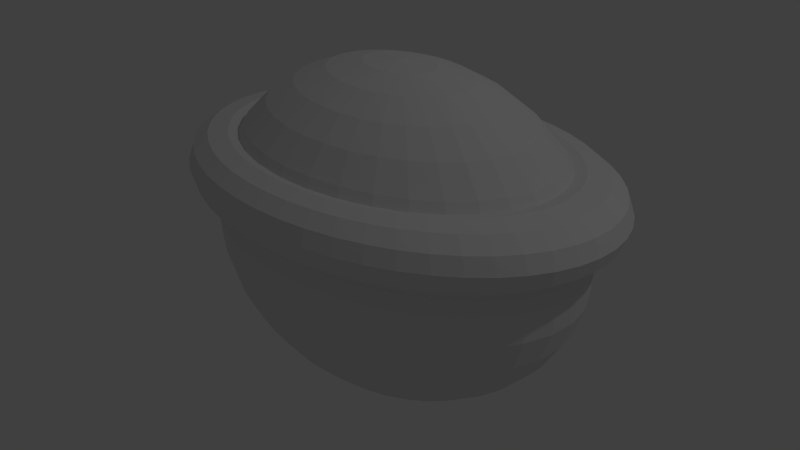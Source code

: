 # Source: turtle.blend  (saved by Blender 2.72.0; exported with 4.5.12 LTS)
import bpy
from mathutils import Matrix  # noqa: F401  (used for matrix-valued properties, if any)

bpy.ops.wm.read_factory_settings(use_empty=True)
scene = bpy.context.scene
scene.name = 'Scene'

# ---- collections
col_collection_1 = bpy.data.collections.new('Collection 1'); scene.collection.children.link(col_collection_1)

# ---- world
world_world = bpy.data.worlds.new('World'); scene.world = world_world
world_world.color = (0.05088, 0.05088, 0.05088)
world_world.use_sun_shadow = False
world_world.sun_shadow_jitter_overblur = 0.0
world_world.cycles.sampling_method = 'MANUAL'
world_world.cycles.sample_map_resolution = 256

# ---- lights
light_lamp = bpy.data.lights.new('Lamp', 'POINT')
light_lamp.transmission_factor = 0.0
light_lamp.cutoff_distance = 30.0
light_lamp.energy = 100.0
light_lamp.shadow_buffer_clip_start = 1.001
light_lamp.shadow_soft_size = 0.1
light_lamp.shadow_maximum_resolution = 0.006
light_lamp.use_absolute_resolution = True
light_lamp.cycles.use_multiple_importance_sampling = False

# ---- meshes
me_sphere = bpy.data.meshes.new('Sphere')
me_sphere.from_pydata([(0.875, 3.225e-08, 0.2), (0.8516, 3.225e-08, 0.2625), (0.7875, 3.225e-08, 0.3083), (0.7, 3.225e-08, 0.325), (0.6125, 3.225e-08, 0.3083), (0.5484, 3.225e-08, 0.2625), (0.525, 3.225e-08, 0.2), (0.5484, 3.225e-08, 0.1375), (0.6125, 3.225e-08, 0.09175), (0.7, 3.225e-08, 0.075), (0.7875, 3.225e-08, 0.09175), (0.8516, 3.225e-08, 0.1375), (0.8675, 0.08158, 0.2), (0.8443, 0.07939, 0.2625), (0.7808, 0.07342, 0.3083), (0.694, 0.06526, 0.325), (0.6073, 0.05711, 0.3083), (0.5438, 0.05113, 0.2625), (0.5205, 0.04895, 0.2), (0.5438, 0.05113, 0.1375), (0.6073, 0.05711, 0.09175), (0.694, 0.06526, 0.075), (0.7808, 0.07342, 0.09175), (0.8443, 0.07939, 0.1375), (0.8452, 0.1618, 0.2), (0.8225, 0.1574, 0.2625), (0.7607, 0.1456, 0.3083), (0.6761, 0.1294, 0.325), (0.5916, 0.1132, 0.3083), (0.5298, 0.1014, 0.2625), (0.5071, 0.09706, 0.2), (0.5298, 0.1014, 0.1375), (0.5916, 0.1132, 0.09175), (0.6761, 0.1294, 0.075), (0.7607, 0.1456, 0.09175), (0.8225, 0.1574, 0.1375), (0.8084, 0.2392, 0.2), (0.7867, 0.2328, 0.2625), (0.7276, 0.2153, 0.3083), (0.6467, 0.1913, 0.325), (0.5659, 0.1674, 0.3083), (0.5067, 0.1499, 0.2625), (0.485, 0.1435, 0.2), (0.5067, 0.1499, 0.1375), (0.5659, 0.1674, 0.09175), (0.6467, 0.1913, 0.075), (0.7276, 0.2153, 0.09175), (0.7867, 0.2328, 0.1375), (0.7578, 0.3125, 0.2), (0.7375, 0.3041, 0.2625), (0.682, 0.2813, 0.3083), (0.6062, 0.25, 0.325), (0.5304, 0.2188, 0.3083), (0.475, 0.1959, 0.2625), (0.4547, 0.1875, 0.2), (0.475, 0.1959, 0.1375), (0.5304, 0.2188, 0.09175), (0.6062, 0.25, 0.075), (0.682, 0.2813, 0.09175), (0.7375, 0.3041, 0.1375), (0.6942, 0.3805, 0.2), (0.6756, 0.3703, 0.2625), (0.6248, 0.3424, 0.3083), (0.5553, 0.3044, 0.325), (0.4859, 0.2663, 0.3083), (0.4351, 0.2385, 0.2625), (0.4165, 0.2283, 0.2), (0.4351, 0.2385, 0.1375), (0.4859, 0.2663, 0.09175), (0.5553, 0.3044, 0.075), (0.6248, 0.3424, 0.09175), (0.6756, 0.3703, 0.1375), (0.6187, 0.4419, 0.2), (0.6021, 0.4301, 0.2625), (0.5568, 0.3977, 0.3083), (0.495, 0.3536, 0.325), (0.4331, 0.3094, 0.3083), (0.3878, 0.277, 0.2625), (0.3712, 0.2652, 0.2), (0.3878, 0.277, 0.1375), (0.4331, 0.3094, 0.09175), (0.495, 0.3536, 0.075), (0.5568, 0.3977, 0.09175), (0.6021, 0.4301, 0.1375), (0.5327, 0.4958, 0.2), (0.5184, 0.4826, 0.2625), (0.4794, 0.4463, 0.3083), (0.4261, 0.3967, 0.325), (0.3729, 0.3471, 0.3083), (0.3339, 0.3108, 0.2625), (0.3196, 0.2975, 0.2), (0.3339, 0.3108, 0.1375), (0.3729, 0.3471, 0.09175), (0.4261, 0.3967, 0.075), (0.4794, 0.4463, 0.09175), (0.5184, 0.4826, 0.1375), (0.4375, 0.5413, 0.2), (0.4258, 0.5268, 0.2625), (0.3937, 0.4871, 0.3083), (0.35, 0.433, 0.325), (0.3062, 0.3789, 0.3083), (0.2742, 0.3393, 0.2625), (0.2625, 0.3248, 0.2), (0.2742, 0.3393, 0.1375), (0.3062, 0.3789, 0.09175), (0.35, 0.433, 0.075), (0.3937, 0.4871, 0.09175), (0.4258, 0.5268, 0.1375), (0.3348, 0.5774, 0.2), (0.3259, 0.562, 0.2625), (0.3014, 0.5197, 0.3083), (0.2679, 0.4619, 0.325), (0.2344, 0.4042, 0.3083), (0.2099, 0.3619, 0.2625), (0.2009, 0.3465, 0.2), (0.2099, 0.3619, 0.1375), (0.2344, 0.4042, 0.09175), (0.2679, 0.4619, 0.075), (0.3014, 0.5197, 0.09175), (0.3259, 0.562, 0.1375), (0.2265, 0.6037, 0.2), (0.2204, 0.5875, 0.2625), (0.2038, 0.5433, 0.3083), (0.1812, 0.483, 0.325), (0.1585, 0.4226, 0.3083), (0.1419, 0.3784, 0.2625), (0.1359, 0.3622, 0.2), (0.1419, 0.3784, 0.1375), (0.1585, 0.4226, 0.09175), (0.1812, 0.483, 0.075), (0.2038, 0.5433, 0.09175), (0.2204, 0.5875, 0.1375), (0.1142, 0.6197, 0.2), (0.1112, 0.603, 0.2625), (0.1028, 0.5577, 0.3083), (0.09137, 0.4957, 0.325), (0.07995, 0.4338, 0.3083), (0.07159, 0.3884, 0.2625), (0.06853, 0.3718, 0.2), (0.07159, 0.3884, 0.1375), (0.07995, 0.4338, 0.09175), (0.09137, 0.4957, 0.075), (0.1028, 0.5577, 0.09175), (0.1112, 0.603, 0.1375), (3.887e-08, 0.625, 0.2), (8.059e-08, 0.6083, 0.2625), (8.059e-08, 0.5625, 0.3083), (5.973e-08, 0.5, 0.325), (5.973e-08, 0.4375, 0.3083), (3.887e-08, 0.3917, 0.2625), (5.973e-08, 0.375, 0.2), (3.887e-08, 0.3917, 0.1375), (5.973e-08, 0.4375, 0.09175), (5.973e-08, 0.5, 0.075), (8.059e-08, 0.5625, 0.09175), (8.059e-08, 0.6083, 0.1375), (-0.1142, 0.6197, 0.2), (-0.1112, 0.603, 0.2625), (-0.1028, 0.5577, 0.3083), (-0.09137, 0.4957, 0.325), (-0.07995, 0.4338, 0.3083), (-0.07159, 0.3884, 0.2625), (-0.06853, 0.3718, 0.2), (-0.07159, 0.3884, 0.1375), (-0.07995, 0.4338, 0.09175), (-0.09137, 0.4957, 0.075), (-0.1028, 0.5577, 0.09175), (-0.1112, 0.603, 0.1375), (-0.2265, 0.6037, 0.2), (-0.2204, 0.5875, 0.2625), (-0.2038, 0.5433, 0.3083), (-0.1812, 0.483, 0.325), (-0.1585, 0.4226, 0.3083), (-0.1419, 0.3784, 0.2625), (-0.1359, 0.3622, 0.2), (-0.1419, 0.3784, 0.1375), (-0.1585, 0.4226, 0.09175), (-0.1812, 0.483, 0.075), (-0.2038, 0.5433, 0.09175), (-0.2204, 0.5875, 0.1375), (-0.3348, 0.5774, 0.2), (-0.3259, 0.562, 0.2625), (-0.3014, 0.5197, 0.3083), (-0.2679, 0.4619, 0.325), (-0.2344, 0.4042, 0.3083), (-0.2099, 0.3619, 0.2625), (-0.2009, 0.3465, 0.2), (-0.2099, 0.3619, 0.1375), (-0.2344, 0.4042, 0.09175), (-0.2679, 0.4619, 0.075), (-0.3014, 0.5197, 0.09175), (-0.3259, 0.562, 0.1375), (-0.4375, 0.5413, 0.2), (-0.4258, 0.5268, 0.2625), (-0.3937, 0.4871, 0.3083), (-0.35, 0.433, 0.325), (-0.3062, 0.3789, 0.3083), (-0.2742, 0.3393, 0.2625), (-0.2625, 0.3248, 0.2), (-0.2742, 0.3393, 0.1375), (-0.3062, 0.3789, 0.09175), (-0.35, 0.433, 0.075), (-0.3937, 0.4871, 0.09175), (-0.4258, 0.5268, 0.1375), (-0.5327, 0.4958, 0.2), (-0.5184, 0.4826, 0.2625), (-0.4794, 0.4463, 0.3083), (-0.4261, 0.3967, 0.325), (-0.3729, 0.3471, 0.3083), (-0.3339, 0.3108, 0.2625), (-0.3196, 0.2975, 0.2), (-0.3339, 0.3108, 0.1375), (-0.3729, 0.3471, 0.09175), (-0.4261, 0.3967, 0.075), (-0.4794, 0.4463, 0.09175), (-0.5184, 0.4826, 0.1375), (-0.6187, 0.4419, 0.2), (-0.6021, 0.4301, 0.2625), (-0.5568, 0.3977, 0.3083), (-0.495, 0.3536, 0.325), (-0.4331, 0.3094, 0.3083), (-0.3878, 0.277, 0.2625), (-0.3712, 0.2652, 0.2), (-0.3878, 0.277, 0.1375), (-0.4331, 0.3094, 0.09175), (-0.495, 0.3536, 0.075), (-0.5568, 0.3977, 0.09175), (-0.6021, 0.4301, 0.1375), (-0.6942, 0.3805, 0.2), (-0.6756, 0.3703, 0.2625), (-0.6248, 0.3424, 0.3083), (-0.5553, 0.3044, 0.325), (-0.4859, 0.2663, 0.3083), (-0.4351, 0.2385, 0.2625), (-0.4165, 0.2283, 0.2), (-0.4351, 0.2385, 0.1375), (-0.4859, 0.2663, 0.09175), (-0.5553, 0.3044, 0.075), (-0.6248, 0.3424, 0.09175), (-0.6756, 0.3703, 0.1375), (-0.7578, 0.3125, 0.2), (-0.7375, 0.3041, 0.2625), (-0.682, 0.2813, 0.3083), (-0.6062, 0.25, 0.325), (-0.5304, 0.2188, 0.3083), (-0.475, 0.1959, 0.2625), (-0.4547, 0.1875, 0.2), (-0.475, 0.1959, 0.1375), (-0.5304, 0.2188, 0.09175), (-0.6062, 0.25, 0.075), (-0.682, 0.2813, 0.09175), (-0.7375, 0.3041, 0.1375), (-0.8084, 0.2392, 0.2), (-0.7867, 0.2328, 0.2625), (-0.7276, 0.2153, 0.3083), (-0.6467, 0.1913, 0.325), (-0.5659, 0.1674, 0.3083), (-0.5067, 0.1499, 0.2625), (-0.485, 0.1435, 0.2), (-0.5067, 0.1499, 0.1375), (-0.5659, 0.1674, 0.09175), (-0.6467, 0.1913, 0.075), (-0.7276, 0.2153, 0.09175), (-0.7867, 0.2328, 0.1375), (-0.8452, 0.1618, 0.2), (-0.8225, 0.1574, 0.2625), (-0.7607, 0.1456, 0.3083), (-0.6761, 0.1294, 0.325), (-0.5916, 0.1132, 0.3083), (-0.5298, 0.1014, 0.2625), (-0.5071, 0.09706, 0.2), (-0.5298, 0.1014, 0.1375), (-0.5916, 0.1132, 0.09175), (-0.6761, 0.1294, 0.075), (-0.7607, 0.1456, 0.09175), (-0.8225, 0.1574, 0.1375), (-0.8675, 0.08158, 0.2), (-0.8443, 0.07939, 0.2625), (-0.7808, 0.07342, 0.3083), (-0.694, 0.06526, 0.325), (-0.6073, 0.05711, 0.3083), (-0.5438, 0.05113, 0.2625), (-0.5205, 0.04895, 0.2), (-0.5438, 0.05113, 0.1375), (-0.6073, 0.05711, 0.09175), (-0.694, 0.06526, 0.075), (-0.7808, 0.07342, 0.09175), (-0.8443, 0.07939, 0.1375), (-0.875, 8.689e-08, 0.2), (-0.8516, 8.542e-08, 0.2625), (-0.7875, 8.142e-08, 0.3083), (-0.7, 7.596e-08, 0.325), (-0.6125, 7.049e-08, 0.3083), (-0.5484, 6.649e-08, 0.2625), (-0.525, 6.503e-08, 0.2), (-0.5484, 6.649e-08, 0.1375), (-0.6125, 7.049e-08, 0.09175), (-0.7, 7.596e-08, 0.075), (-0.7875, 8.142e-08, 0.09175), (-0.8516, 8.542e-08, 0.1375), (-0.8675, -0.08158, 0.2), (-0.8443, -0.07939, 0.2625), (-0.7808, -0.07342, 0.3083), (-0.694, -0.06526, 0.325), (-0.6073, -0.05711, 0.3083), (-0.5438, -0.05113, 0.2625), (-0.5205, -0.04895, 0.2), (-0.5438, -0.05113, 0.1375), (-0.6073, -0.05711, 0.09175), (-0.694, -0.06526, 0.075), (-0.7808, -0.07342, 0.09175), (-0.8443, -0.07939, 0.1375), (-0.8452, -0.1618, 0.2), (-0.8225, -0.1574, 0.2625), (-0.7607, -0.1456, 0.3083), (-0.6761, -0.1294, 0.325), (-0.5916, -0.1132, 0.3083), (-0.5298, -0.1014, 0.2625), (-0.5071, -0.09706, 0.2), (-0.5298, -0.1014, 0.1375), (-0.5916, -0.1132, 0.09175), (-0.6761, -0.1294, 0.075), (-0.7607, -0.1456, 0.09175), (-0.8225, -0.1574, 0.1375), (-0.8084, -0.2392, 0.2), (-0.7867, -0.2328, 0.2625), (-0.7276, -0.2153, 0.3083), (-0.6467, -0.1913, 0.325), (-0.5659, -0.1674, 0.3083), (-0.5067, -0.1499, 0.2625), (-0.485, -0.1435, 0.2), (-0.5067, -0.1499, 0.1375), (-0.5659, -0.1674, 0.09175), (-0.6467, -0.1913, 0.075), (-0.7276, -0.2153, 0.09175), (-0.7867, -0.2328, 0.1375), (-0.7578, -0.3125, 0.2), (-0.7375, -0.3041, 0.2625), (-0.682, -0.2812, 0.3083), (-0.6062, -0.25, 0.325), (-0.5304, -0.2187, 0.3083), (-0.475, -0.1959, 0.2625), (-0.4547, -0.1875, 0.2), (-0.475, -0.1959, 0.1375), (-0.5304, -0.2187, 0.09175), (-0.6062, -0.25, 0.075), (-0.682, -0.2812, 0.09175), (-0.7375, -0.3041, 0.1375), (-0.6942, -0.3805, 0.2), (-0.6756, -0.3703, 0.2625), (-0.6248, -0.3424, 0.3083), (-0.5553, -0.3044, 0.325), (-0.4859, -0.2663, 0.3083), (-0.4351, -0.2385, 0.2625), (-0.4165, -0.2283, 0.2), (-0.4351, -0.2385, 0.1375), (-0.4859, -0.2663, 0.09175), (-0.5553, -0.3044, 0.075), (-0.6248, -0.3424, 0.09175), (-0.6756, -0.3703, 0.1375), (-0.6187, -0.4419, 0.2), (-0.6021, -0.4301, 0.2625), (-0.5568, -0.3977, 0.3083), (-0.495, -0.3536, 0.325), (-0.4331, -0.3094, 0.3083), (-0.3878, -0.277, 0.2625), (-0.3712, -0.2652, 0.2), (-0.3878, -0.277, 0.1375), (-0.4331, -0.3094, 0.09175), (-0.495, -0.3536, 0.075), (-0.5568, -0.3977, 0.09175), (-0.6021, -0.4301, 0.1375), (-0.5327, -0.4958, 0.2), (-0.5184, -0.4826, 0.2625), (-0.4794, -0.4463, 0.3083), (-0.4261, -0.3967, 0.325), (-0.3729, -0.3471, 0.3083), (-0.3339, -0.3108, 0.2625), (-0.3196, -0.2975, 0.2), (-0.3339, -0.3108, 0.1375), (-0.3729, -0.3471, 0.09175), (-0.4261, -0.3967, 0.075), (-0.4794, -0.4463, 0.09175), (-0.5184, -0.4826, 0.1375), (-0.4375, -0.5413, 0.2), (-0.4258, -0.5268, 0.2625), (-0.3937, -0.4871, 0.3083), (-0.35, -0.433, 0.325), (-0.3062, -0.3789, 0.3083), (-0.2742, -0.3393, 0.2625), (-0.2625, -0.3248, 0.2), (-0.2742, -0.3393, 0.1375), (-0.3062, -0.3789, 0.09175), (-0.35, -0.433, 0.075), (-0.3937, -0.4871, 0.09175), (-0.4258, -0.5268, 0.1375), (-0.3348, -0.5774, 0.2), (-0.3259, -0.562, 0.2625), (-0.3014, -0.5197, 0.3083), (-0.2679, -0.4619, 0.325), (-0.2344, -0.4042, 0.3083), (-0.2099, -0.3619, 0.2625), (-0.2009, -0.3465, 0.2), (-0.2099, -0.3619, 0.1375), (-0.2344, -0.4042, 0.09175), (-0.2679, -0.4619, 0.075), (-0.3014, -0.5197, 0.09175), (-0.3259, -0.562, 0.1375), (-0.2265, -0.6037, 0.2), (-0.2204, -0.5875, 0.2625), (-0.2038, -0.5433, 0.3083), (-0.1812, -0.483, 0.325), (-0.1585, -0.4226, 0.3083), (-0.1419, -0.3784, 0.2625), (-0.1359, -0.3622, 0.2), (-0.1419, -0.3784, 0.1375), (-0.1585, -0.4226, 0.09175), (-0.1812, -0.483, 0.075), (-0.2038, -0.5433, 0.09175), (-0.2204, -0.5875, 0.1375), (-0.1142, -0.6197, 0.2), (-0.1112, -0.603, 0.2625), (-0.1028, -0.5577, 0.3083), (-0.09137, -0.4957, 0.325), (-0.07995, -0.4338, 0.3083), (-0.07159, -0.3884, 0.2625), (-0.06853, -0.3718, 0.2), (-0.07159, -0.3884, 0.1375), (-0.07995, -0.4338, 0.09175), (-0.09137, -0.4957, 0.075), (-0.1028, -0.5577, 0.09175), (-0.1112, -0.603, 0.1375), (3.887e-08, -0.625, 0.2), (8.059e-08, -0.6083, 0.2625), (8.059e-08, -0.5625, 0.3083), (5.973e-08, -0.5, 0.325), (5.973e-08, -0.4375, 0.3083), (3.887e-08, -0.3917, 0.2625), (5.973e-08, -0.375, 0.2), (3.887e-08, -0.3917, 0.1375), (5.973e-08, -0.4375, 0.09175), (5.973e-08, -0.5, 0.075), (8.059e-08, -0.5625, 0.09175), (8.059e-08, -0.6083, 0.1375), (0.1142, -0.6197, 0.2), (0.1112, -0.603, 0.2625), (0.1028, -0.5577, 0.3083), (0.09137, -0.4957, 0.325), (0.07995, -0.4338, 0.3083), (0.07159, -0.3884, 0.2625), (0.06853, -0.3718, 0.2), (0.07159, -0.3884, 0.1375), (0.07995, -0.4338, 0.09175), (0.09137, -0.4957, 0.075), (0.1028, -0.5577, 0.09175), (0.1112, -0.603, 0.1375), (0.2265, -0.6037, 0.2), (0.2204, -0.5875, 0.2625), (0.2038, -0.5433, 0.3083), (0.1812, -0.483, 0.325), (0.1585, -0.4226, 0.3083), (0.1419, -0.3784, 0.2625), (0.1359, -0.3622, 0.2), (0.1419, -0.3784, 0.1375), (0.1585, -0.4226, 0.09175), (0.1812, -0.483, 0.075), (0.2038, -0.5433, 0.09175), (0.2204, -0.5875, 0.1375), (0.3348, -0.5774, 0.2), (0.3259, -0.562, 0.2625), (0.3014, -0.5197, 0.3083), (0.2679, -0.4619, 0.325), (0.2344, -0.4042, 0.3083), (0.2099, -0.3619, 0.2625), (0.2009, -0.3465, 0.2), (0.2099, -0.3619, 0.1375), (0.2344, -0.4042, 0.09175), (0.2679, -0.4619, 0.075), (0.3014, -0.5197, 0.09175), (0.3259, -0.562, 0.1375), (0.4375, -0.5413, 0.2), (0.4258, -0.5268, 0.2625), (0.3937, -0.4871, 0.3083), (0.35, -0.433, 0.325), (0.3062, -0.3789, 0.3083), (0.2742, -0.3393, 0.2625), (0.2625, -0.3248, 0.2), (0.2742, -0.3393, 0.1375), (0.3062, -0.3789, 0.09175), (0.35, -0.433, 0.075), (0.3937, -0.4871, 0.09175), (0.4258, -0.5268, 0.1375), (0.5327, -0.4958, 0.2), (0.5184, -0.4826, 0.2625), (0.4794, -0.4463, 0.3083), (0.4261, -0.3967, 0.325), (0.3729, -0.3471, 0.3083), (0.3339, -0.3108, 0.2625), (0.3196, -0.2975, 0.2), (0.3339, -0.3108, 0.1375), (0.3729, -0.3471, 0.09175), (0.4261, -0.3967, 0.075), (0.4794, -0.4463, 0.09175), (0.5184, -0.4826, 0.1375), (0.6187, -0.4419, 0.2), (0.6021, -0.4301, 0.2625), (0.5568, -0.3977, 0.3083), (0.495, -0.3536, 0.325), (0.4331, -0.3094, 0.3083), (0.3878, -0.277, 0.2625), (0.3712, -0.2652, 0.2), (0.3878, -0.277, 0.1375), (0.4331, -0.3094, 0.09175), (0.495, -0.3536, 0.075), (0.5568, -0.3977, 0.09175), (0.6021, -0.4301, 0.1375), (0.6942, -0.3805, 0.2), (0.6756, -0.3703, 0.2625), (0.6248, -0.3424, 0.3083), (0.5553, -0.3044, 0.325), (0.4859, -0.2663, 0.3083), (0.4351, -0.2385, 0.2625), (0.4165, -0.2283, 0.2), (0.4351, -0.2385, 0.1375), (0.4859, -0.2663, 0.09175), (0.5553, -0.3044, 0.075), (0.6248, -0.3424, 0.09175), (0.6756, -0.3703, 0.1375), (0.7578, -0.3125, 0.2), (0.7375, -0.3041, 0.2625), (0.682, -0.2813, 0.3083), (0.6062, -0.25, 0.325), (0.5304, -0.2188, 0.3083), (0.475, -0.1959, 0.2625), (0.4547, -0.1875, 0.2), (0.475, -0.1959, 0.1375), (0.5304, -0.2188, 0.09175), (0.6062, -0.25, 0.075), (0.682, -0.2813, 0.09175), (0.7375, -0.3041, 0.1375), (0.8084, -0.2392, 0.2), (0.7867, -0.2328, 0.2625), (0.7276, -0.2153, 0.3083), (0.6467, -0.1913, 0.325), (0.5659, -0.1674, 0.3083), (0.5067, -0.1499, 0.2625), (0.485, -0.1435, 0.2), (0.5067, -0.1499, 0.1375), (0.5659, -0.1674, 0.09175), (0.6467, -0.1913, 0.075), (0.7276, -0.2153, 0.09175), (0.7867, -0.2328, 0.1375), (0.8452, -0.1618, 0.2), (0.8225, -0.1574, 0.2625), (0.7607, -0.1456, 0.3083), (0.6761, -0.1294, 0.325), (0.5916, -0.1132, 0.3083), (0.5298, -0.1014, 0.2625), (0.5071, -0.09706, 0.2), (0.5298, -0.1014, 0.1375), (0.5916, -0.1132, 0.09175), (0.6761, -0.1294, 0.075), (0.7607, -0.1456, 0.09175), (0.8225, -0.1574, 0.1375), (0.8675, -0.08158, 0.2), (0.8443, -0.07939, 0.2625), (0.7808, -0.07342, 0.3083), (0.694, -0.06526, 0.325), (0.6073, -0.05711, 0.3083), (0.5438, -0.05113, 0.2625), (0.5205, -0.04895, 0.2), (0.5438, -0.05113, 0.1375), (0.6073, -0.05711, 0.09175), (0.694, -0.06526, 0.075), (0.7808, -0.07342, 0.09175), (0.8443, -0.07939, 0.1375), (0.1452, -4.706e-08, -0.6207), (0.2879, -1.989e-07, -0.5851), (0.4196, -2.183e-07, -0.5269), (0.5351, -3.444e-07, -0.4484), (0.63, -4.466e-07, -0.3524), (0.7006, -3.939e-07, -0.2428), (0.7441, -4.638e-07, -0.1238), (0.7588, -5.618e-07, -7.138e-08), (0.7441, -5.575e-07, 0.1238), (0.7006, -5.886e-07, 0.2428), (0.63, -5.525e-07, 0.3524), (0.5351, -3.893e-07, 0.4484), (0.4196, -2.815e-07, 0.5269), (0.2879, -1.653e-07, 0.5851), (0.1452, 8.652e-09, 0.6207), (0.1424, -0.02046, -0.6207), (0.2824, -0.04056, -0.5851), (0.4115, -0.05911, -0.5269), (0.5248, -0.0754, -0.4484), (0.6179, -0.08877, -0.3524), (0.6872, -0.09872, -0.2428), (0.7298, -0.1048, -0.1238), (0.7442, -0.1069, -6.559e-08), (0.7298, -0.1048, 0.1238), (0.6872, -0.09872, 0.2428), (0.6179, -0.08877, 0.3524), (0.5248, -0.0754, 0.4484), (0.4115, -0.05911, 0.5269), (0.2824, -0.04056, 0.5851), (0.1424, -0.02046, 0.6207), (0.1342, -0.04013, -0.6207), (0.266, -0.07957, -0.5851), (0.3876, -0.116, -0.5269), (0.4944, -0.1479, -0.4484), (0.5821, -0.1741, -0.3524), (0.6473, -0.1936, -0.2428), (0.6875, -0.2057, -0.1238), (0.7011, -0.2097, -6.559e-08), (0.6875, -0.2057, 0.1238), (0.6473, -0.1936, 0.2428), (0.5821, -0.1741, 0.3524), (0.4944, -0.1479, 0.4484), (0.3876, -0.116, 0.5269), (0.266, -0.07957, 0.5851), (0.1342, -0.04013, 0.6207), (0.1207, -0.05827, -0.6207), (0.2394, -0.1155, -0.5851), (0.3488, -0.1683, -0.5269), (0.4449, -0.2147, -0.4484), (0.5239, -0.2528, -0.3524), (0.5826, -0.2811, -0.2428), (0.6187, -0.2986, -0.1238), (0.6309, -0.3045, -7.138e-08), (0.6187, -0.2986, 0.1238), (0.5826, -0.2811, 0.2428), (0.5239, -0.2528, 0.3524), (0.4449, -0.2147, 0.4484), (0.3488, -0.1683, 0.5269), (0.2394, -0.1155, 0.5851), (0.1207, -0.05827, 0.6207), (0.1027, -0.07416, -0.6207), (0.2036, -0.147, -0.5851), (0.2967, -0.2143, -0.5269), (0.3784, -0.2733, -0.4484), (0.4455, -0.3218, -0.3524), (0.4954, -0.3578, -0.2428), (0.5262, -0.38, -0.1238), (0.5366, -0.3875, -7.138e-08), (0.5262, -0.38, 0.1238), (0.4954, -0.3578, 0.2428), (0.4455, -0.3218, 0.3524), (0.3784, -0.2733, 0.4484), (0.2967, -0.2143, 0.5269), (0.2036, -0.147, 0.5851), (0.1027, -0.07416, 0.6207), (0.08068, -0.0872, -0.6207), (0.1599, -0.1729, -0.5851), (0.2331, -0.2519, -0.5269), (0.2973, -0.3213, -0.4484), (0.35, -0.3783, -0.3524), (0.3892, -0.4207, -0.2428), (0.4134, -0.4469, -0.1238), (0.4216, -0.4557, -7.138e-08), (0.4134, -0.4469, 0.1238), (0.3892, -0.4207, 0.2428), (0.35, -0.3783, 0.3524), (0.2973, -0.3213, 0.4484), (0.2331, -0.2519, 0.5269), (0.1599, -0.1729, 0.5851), (0.08068, -0.0872, 0.6207), (0.05557, -0.09689, -0.6207), (0.1102, -0.1921, -0.5851), (0.1606, -0.2799, -0.5269), (0.2048, -0.357, -0.4484), (0.2411, -0.4204, -0.3524), (0.2681, -0.4675, -0.2428), (0.2848, -0.4965, -0.1238), (0.2904, -0.5063, -7.138e-08), (0.2848, -0.4965, 0.1238), (0.2681, -0.4675, 0.2428), (0.2411, -0.4204, 0.3524), (0.2048, -0.357, 0.4484), (0.1606, -0.2799, 0.5269), (0.1102, -0.1921, 0.5851), (0.05557, -0.09689, 0.6207), (0.02833, -0.1029, -0.6207), (0.05616, -0.2039, -0.5851), (0.08185, -0.2972, -0.5269), (0.1044, -0.379, -0.4484), (0.1229, -0.4463, -0.3524), (0.1367, -0.4963, -0.2428), (0.1452, -0.5271, -0.1238), (0.148, -0.5375, -7.138e-08), (0.1452, -0.5271, 0.1238), (0.1367, -0.4963, 0.2428), (0.1229, -0.4463, 0.3524), (0.1044, -0.379, 0.4484), (0.08185, -0.2972, 0.5269), (0.05616, -0.2039, 0.5851), (0.02833, -0.1029, 0.6207), (-1.532e-07, -0.1049, -0.6207), (-1.324e-07, -0.2079, -0.5851), (-4.473e-08, -0.303, -0.5269), (-7.18e-08, -0.3865, -0.4484), (-1.115e-07, -0.455, -0.3524), (-1.96e-08, -0.506, -0.2428), (-4.351e-08, -0.5374, -0.1238), (-5.041e-08, -0.548, -7.138e-08), (-3.541e-08, -0.5374, 0.1238), (8.544e-08, -0.506, 0.2428), (-1.063e-07, -0.455, 0.3524), (-2.393e-08, -0.3865, 0.4484), (9.203e-09, -0.303, 0.5269), (-1.61e-08, -0.2079, 0.5851), (-8.822e-08, -0.1049, 0.6207), (-0.02833, -0.1029, -0.6207), (-0.05616, -0.2039, -0.5851), (-0.08185, -0.2972, -0.5269), (-0.1044, -0.379, -0.4484), (-0.1229, -0.4463, -0.3524), (-0.1367, -0.4963, -0.2428), (-0.1452, -0.5271, -0.1238), (-0.148, -0.5375, -7.138e-08), (-0.1452, -0.5271, 0.1238), (-0.1367, -0.4963, 0.2428), (-0.1229, -0.4463, 0.3524), (-0.1044, -0.379, 0.4484), (-0.08185, -0.2972, 0.5269), (-0.05616, -0.2039, 0.5851), (-0.02833, -0.1029, 0.6207), (-0.05557, -0.09689, -0.6207), (-0.1102, -0.1921, -0.5851), (-0.1606, -0.2799, -0.5269), (-0.2048, -0.357, -0.4484), (-0.2411, -0.4204, -0.3524), (-0.2681, -0.4675, -0.2428), (-0.2848, -0.4965, -0.1238), (-0.2904, -0.5063, -7.138e-08), (-0.2848, -0.4965, 0.1238), (-0.2681, -0.4675, 0.2428), (-0.2411, -0.4204, 0.3524), (-0.2048, -0.357, 0.4484), (-0.1606, -0.2799, 0.5269), (-0.1102, -0.1921, 0.5851), (-0.05557, -0.09689, 0.6207), (-0.08068, -0.0872, -0.6207), (-0.1599, -0.1729, -0.5851), (-0.2331, -0.2519, -0.5269), (-0.2973, -0.3213, -0.4484), (-0.35, -0.3783, -0.3524), (-0.3892, -0.4207, -0.2428), (-0.4134, -0.4469, -0.1238), (-0.4216, -0.4557, -7.138e-08), (-0.4134, -0.4469, 0.1238), (-0.3892, -0.4207, 0.2428), (-0.35, -0.3783, 0.3524), (-0.2973, -0.3213, 0.4484), (-0.2331, -0.2519, 0.5269), (-0.1599, -0.1729, 0.5851), (-0.08068, -0.0872, 0.6207), (-0.1027, -0.07416, -0.6207), (-0.2036, -0.147, -0.5851), (-0.2967, -0.2143, -0.5269), (-0.3784, -0.2733, -0.4484), (-0.4455, -0.3218, -0.3524), (-0.4954, -0.3578, -0.2428), (-0.5262, -0.38, -0.1238), (-0.5366, -0.3875, -7.138e-08), (-0.5262, -0.38, 0.1238), (-0.4954, -0.3578, 0.2428), (-0.4455, -0.3218, 0.3524), (-0.3784, -0.2733, 0.4484), (-0.2967, -0.2143, 0.5269), (-0.2036, -0.147, 0.5851), (-0.1027, -0.07416, 0.6207), (-0.1207, -0.05827, -0.6207), (-0.2394, -0.1155, -0.5851), (-0.3488, -0.1683, -0.5269), (-0.4449, -0.2147, -0.4484), (-0.5239, -0.2528, -0.3524), (-0.5826, -0.2811, -0.2428), (-0.6187, -0.2986, -0.1238), (-0.6309, -0.3045, -7.138e-08), (-0.6187, -0.2986, 0.1238), (-0.5826, -0.2811, 0.2428), (-0.5239, -0.2528, 0.3524), (-0.4449, -0.2147, 0.4484), (-0.3488, -0.1683, 0.5269), (-0.2394, -0.1155, 0.5851), (-0.1207, -0.05827, 0.6207), (-0.1342, -0.04013, -0.6207), (-0.266, -0.07957, -0.5851), (-0.3876, -0.116, -0.5269), (-0.4944, -0.1479, -0.4484), (-0.5821, -0.1741, -0.3524), (-0.6473, -0.1936, -0.2428), (-0.6875, -0.2057, -0.1238), (-0.7011, -0.2097, -7.138e-08), (-0.6875, -0.2057, 0.1238), (-0.6473, -0.1936, 0.2428), (-0.5821, -0.1741, 0.3524), (-0.4944, -0.1479, 0.4484), (-0.3876, -0.116, 0.5269), (-0.266, -0.07957, 0.5851), (-0.1342, -0.04013, 0.6207), (-0.1424, -0.02046, -0.6207), (-0.2824, -0.04056, -0.5851), (-0.4115, -0.05911, -0.5269), (-0.5248, -0.0754, -0.4484), (-0.6179, -0.08877, -0.3524), (-0.6872, -0.09872, -0.2428), (-0.7298, -0.1048, -0.1238), (-0.7442, -0.1069, -7.138e-08), (-0.7298, -0.1048, 0.1238), (-0.6872, -0.09872, 0.2428), (-0.6179, -0.08877, 0.3524), (-0.5248, -0.0754, 0.4484), (-0.4115, -0.05911, 0.5269), (-0.2824, -0.04056, 0.5851), (-0.1424, -0.02046, 0.6207), (-0.1452, 1.166e-07, -0.6207), (-0.2879, 7.579e-08, -0.5851), (-0.4196, 9.361e-08, -0.5269), (-0.5351, 1.098e-07, -0.4484), (-0.63, 1.655e-07, -0.3524), (-0.7006, 4.541e-08, -0.2428), (-0.7441, 6.085e-08, -0.1238), (-0.7588, 2.144e-08, -7.138e-08), (-0.7441, 6.085e-08, 0.1238), (-0.7006, 4.373e-08, 0.2428), (-0.63, 1.655e-07, 0.3524), (-0.5351, 8.648e-08, 0.4484), (-0.4196, 7.001e-08, 0.5269), (-0.2879, 9.13e-08, 0.5851), (-0.1452, 1.406e-07, 0.6207), (-1.607e-07, 1.469e-07, 0.6323), (-0.1424, 0.02046, -0.6207), (-0.2824, 0.04056, -0.5851), (-0.4115, 0.05911, -0.5269), (-0.5248, 0.0754, -0.4484), (-0.6179, 0.08877, -0.3524), (-0.6872, 0.09872, -0.2428), (-0.7298, 0.1048, -0.1238), (-0.7442, 0.1069, -7.138e-08), (-0.7298, 0.1048, 0.1238), (-0.6872, 0.09872, 0.2428), (-0.6179, 0.08877, 0.3524), (-0.5248, 0.0754, 0.4484), (-0.4115, 0.05911, 0.5269), (-0.2824, 0.04056, 0.5851), (-0.1424, 0.02046, 0.6207), (-0.1342, 0.04013, -0.6207), (-0.266, 0.07957, -0.5851), (-0.3876, 0.116, -0.5269), (-0.4944, 0.1479, -0.4484), (-0.5821, 0.1741, -0.3524), (-0.6473, 0.1936, -0.2428), (-0.6875, 0.2057, -0.1238), (-0.7011, 0.2097, -7.138e-08), (-0.6875, 0.2057, 0.1238), (-0.6473, 0.1936, 0.2428), (-0.5821, 0.1741, 0.3524), (-0.4944, 0.1479, 0.4484), (-0.3876, 0.116, 0.5269), (-0.266, 0.07957, 0.5851), (-0.1342, 0.04013, 0.6207), (-0.1207, 0.05827, -0.6207), (-0.2394, 0.1155, -0.5851), (-0.3488, 0.1683, -0.5269), (-0.4449, 0.2147, -0.4484), (-0.5239, 0.2528, -0.3524), (-0.5826, 0.2811, -0.2428), (-0.6187, 0.2986, -0.1238), (-0.6309, 0.3045, -7.138e-08), (-0.6187, 0.2986, 0.1238), (-0.5826, 0.2811, 0.2428), (-0.5239, 0.2528, 0.3524), (-0.4449, 0.2147, 0.4484), (-0.3488, 0.1683, 0.5269), (-0.2394, 0.1155, 0.5851), (-0.1207, 0.05827, 0.6207), (-0.1027, 0.07416, -0.6207), (-0.2036, 0.147, -0.5851), (-0.2967, 0.2143, -0.5269), (-0.3784, 0.2733, -0.4484), (-0.4455, 0.3218, -0.3524), (-0.4954, 0.3578, -0.2428), (-0.5262, 0.38, -0.1238), (-0.5366, 0.3875, -7.138e-08), (-0.5262, 0.38, 0.1238), (-0.4954, 0.3578, 0.2428), (-0.4455, 0.3218, 0.3524), (-0.3784, 0.2733, 0.4484), (-0.2967, 0.2143, 0.5269), (-0.2036, 0.147, 0.5851), (-0.1027, 0.07416, 0.6207), (-0.08068, 0.0872, -0.6207), (-0.1599, 0.1729, -0.5851), (-0.2331, 0.2519, -0.5269), (-0.2973, 0.3213, -0.4484), (-0.35, 0.3783, -0.3524), (-0.3892, 0.4207, -0.2428), (-0.4134, 0.4469, -0.1238), (-0.4216, 0.4557, -7.138e-08), (-0.4134, 0.4469, 0.1238), (-0.3892, 0.4207, 0.2428), (-0.35, 0.3783, 0.3524), (-0.2973, 0.3213, 0.4484), (-0.2331, 0.2519, 0.5269), (-0.1599, 0.1729, 0.5851), (-0.08068, 0.0872, 0.6207), (-0.05557, 0.09689, -0.6207), (-0.1102, 0.1921, -0.5851), (-0.1606, 0.2799, -0.5269), (-0.2048, 0.357, -0.4484), (-0.2411, 0.4204, -0.3524), (-0.2681, 0.4675, -0.2428), (-0.2848, 0.4965, -0.1238), (-0.2904, 0.5063, -7.138e-08), (-0.2848, 0.4965, 0.1238), (-0.2681, 0.4675, 0.2428), (-0.2411, 0.4204, 0.3524), (-0.2048, 0.357, 0.4484), (-0.1606, 0.2799, 0.5269), (-0.1102, 0.1921, 0.5851), (-0.05557, 0.09689, 0.6207), (-0.02833, 0.1029, -0.6207), (-0.05616, 0.2039, -0.5851), (-0.08185, 0.2972, -0.5269), (-0.1044, 0.379, -0.4484), (-0.1229, 0.4463, -0.3524), (-0.1367, 0.4963, -0.2428), (-0.1452, 0.5271, -0.1238), (-0.148, 0.5375, -7.138e-08), (-0.1452, 0.5271, 0.1238), (-0.1367, 0.4963, 0.2428), (-0.1229, 0.4463, 0.3524), (-0.1044, 0.379, 0.4484), (-0.08185, 0.2972, 0.5269), (-0.05616, 0.2039, 0.5851), (-0.02833, 0.1029, 0.6207), (-1.16e-07, 0.1049, -0.6207), (-1.189e-07, 0.2079, -0.5851), (-1.644e-07, 0.303, -0.5269), (-7.045e-08, 0.3865, -0.4484), (1.038e-07, 0.455, -0.3524), (-1.832e-07, 0.506, -0.2428), (-1.487e-07, 0.5374, -0.1238), (-2.333e-07, 0.548, -7.138e-08), (-1.487e-07, 0.5374, 0.1238), (-1.832e-07, 0.506, 0.2428), (1.055e-07, 0.455, 0.3524), (-3.816e-08, 0.3865, 0.4484), (-8.674e-08, 0.303, 0.5269), (-5.574e-08, 0.2079, 0.5851), (-8.865e-08, 0.1049, 0.6207), (0.02833, 0.1029, -0.6207), (0.05616, 0.2039, -0.5851), (0.08185, 0.2972, -0.5269), (0.1044, 0.379, -0.4484), (0.1229, 0.4463, -0.3524), (0.1367, 0.4963, -0.2428), (0.1452, 0.5271, -0.1238), (0.148, 0.5375, -7.138e-08), (0.1452, 0.5271, 0.1238), (0.1367, 0.4963, 0.2428), (0.1229, 0.4463, 0.3524), (0.1044, 0.379, 0.4484), (0.08185, 0.2972, 0.5269), (0.05616, 0.2039, 0.5851), (0.02833, 0.1029, 0.6207), (0.05557, 0.09689, -0.6207), (0.1102, 0.1921, -0.5851), (0.1606, 0.2799, -0.5269), (0.2048, 0.357, -0.4484), (0.2411, 0.4204, -0.3524), (0.2681, 0.4675, -0.2428), (0.2848, 0.4965, -0.1238), (0.2904, 0.5063, -7.138e-08), (0.2848, 0.4965, 0.1238), (0.2681, 0.4675, 0.2428), (0.2411, 0.4204, 0.3524), (0.2048, 0.357, 0.4484), (0.1606, 0.2799, 0.5269), (0.1102, 0.1921, 0.5851), (0.05557, 0.09689, 0.6207), (0.08068, 0.0872, -0.6207), (0.1599, 0.1729, -0.5851), (0.2331, 0.2519, -0.5269), (0.2973, 0.3213, -0.4484), (0.35, 0.3783, -0.3524), (0.3892, 0.4207, -0.2428), (0.4134, 0.4469, -0.1238), (0.4216, 0.4557, -7.138e-08), (0.4134, 0.4469, 0.1238), (0.3892, 0.4207, 0.2428), (0.35, 0.3783, 0.3524), (0.2973, 0.3213, 0.4484), (0.2331, 0.2519, 0.5269), (0.1599, 0.1729, 0.5851), (0.08068, 0.0872, 0.6207), (0.1027, 0.07416, -0.6207), (0.2036, 0.147, -0.5851), (0.2967, 0.2143, -0.5269), (0.3784, 0.2733, -0.4484), (0.4455, 0.3218, -0.3524), (0.4954, 0.3578, -0.2428), (0.5262, 0.38, -0.1238), (0.5366, 0.3875, -7.138e-08), (0.5262, 0.38, 0.1238), (0.4954, 0.3578, 0.2428), (0.4455, 0.3218, 0.3524), (0.3784, 0.2733, 0.4484), (0.2967, 0.2143, 0.5269), (0.2036, 0.147, 0.5851), (0.1027, 0.07416, 0.6207), (0.1207, 0.05827, -0.6207), (0.2394, 0.1155, -0.5851), (0.3488, 0.1683, -0.5269), (0.4449, 0.2147, -0.4484), (0.5239, 0.2528, -0.3524), (0.5826, 0.2811, -0.2428), (0.6187, 0.2986, -0.1238), (0.6309, 0.3045, -7.138e-08), (0.6187, 0.2986, 0.1238), (0.5826, 0.2811, 0.2428), (0.5239, 0.2528, 0.3524), (0.4449, 0.2147, 0.4484), (0.3488, 0.1683, 0.5269), (0.2394, 0.1155, 0.5851), (0.1207, 0.05827, 0.6207), (1.94e-07, 2.282e-07, -0.6323), (0.1342, 0.04013, -0.6207), (0.266, 0.07957, -0.5851), (0.3876, 0.116, -0.5269), (0.4944, 0.1479, -0.4484), (0.5821, 0.1741, -0.3524), (0.6473, 0.1936, -0.2428), (0.6875, 0.2057, -0.1238), (0.7011, 0.2097, -7.138e-08), (0.6875, 0.2057, 0.1238), (0.6473, 0.1936, 0.2428), (0.5821, 0.1741, 0.3524), (0.4944, 0.1479, 0.4484), (0.3876, 0.116, 0.5269), (0.266, 0.07957, 0.5851), (0.1342, 0.04013, 0.6207), (0.1424, 0.02046, -0.6207), (0.2824, 0.04056, -0.5851), (0.4115, 0.05911, -0.5269), (0.5248, 0.0754, -0.4484), (0.6179, 0.08877, -0.3524), (0.6872, 0.09872, -0.2428), (0.7298, 0.1048, -0.1238), (0.7442, 0.1069, -7.138e-08), (0.7298, 0.1048, 0.1238), (0.6872, 0.09872, 0.2428), (0.6179, 0.08877, 0.3524), (0.5248, 0.0754, 0.4484), (0.4115, 0.05911, 0.5269), (0.2824, 0.04056, 0.5851), (0.1424, 0.02046, 0.6207)], [], [(0, 12, 13, 1), (1, 13, 14, 2), (2, 14, 15, 3), (3, 15, 16, 4), (4, 16, 17, 5), (5, 17, 18, 6), (6, 18, 19, 7), (7, 19, 20, 8), (8, 20, 21, 9), (9, 21, 22, 10), (10, 22, 23, 11), (0, 11, 23, 12), (12, 24, 25, 13), (13, 25, 26, 14), (14, 26, 27, 15), (15, 27, 28, 16), (16, 28, 29, 17), (17, 29, 30, 18), (18, 30, 31, 19), (19, 31, 32, 20), (20, 32, 33, 21), (21, 33, 34, 22), (22, 34, 35, 23), (23, 35, 24, 12), (24, 36, 37, 25), (25, 37, 38, 26), (26, 38, 39, 27), (27, 39, 40, 28), (28, 40, 41, 29), (29, 41, 42, 30), (30, 42, 43, 31), (31, 43, 44, 32), (32, 44, 45, 33), (33, 45, 46, 34), (34, 46, 47, 35), (35, 47, 36, 24), (36, 48, 49, 37), (37, 49, 50, 38), (38, 50, 51, 39), (39, 51, 52, 40), (40, 52, 53, 41), (41, 53, 54, 42), (42, 54, 55, 43), (43, 55, 56, 44), (44, 56, 57, 45), (45, 57, 58, 46), (46, 58, 59, 47), (47, 59, 48, 36), (48, 60, 61, 49), (49, 61, 62, 50), (50, 62, 63, 51), (51, 63, 64, 52), (52, 64, 65, 53), (53, 65, 66, 54), (54, 66, 67, 55), (55, 67, 68, 56), (56, 68, 69, 57), (57, 69, 70, 58), (58, 70, 71, 59), (59, 71, 60, 48), (60, 72, 73, 61), (61, 73, 74, 62), (62, 74, 75, 63), (63, 75, 76, 64), (64, 76, 77, 65), (65, 77, 78, 66), (66, 78, 79, 67), (67, 79, 80, 68), (68, 80, 81, 69), (69, 81, 82, 70), (70, 82, 83, 71), (71, 83, 72, 60), (72, 84, 85, 73), (73, 85, 86, 74), (74, 86, 87, 75), (75, 87, 88, 76), (76, 88, 89, 77), (77, 89, 90, 78), (78, 90, 91, 79), (79, 91, 92, 80), (80, 92, 93, 81), (81, 93, 94, 82), (82, 94, 95, 83), (83, 95, 84, 72), (84, 96, 97, 85), (85, 97, 98, 86), (86, 98, 99, 87), (87, 99, 100, 88), (88, 100, 101, 89), (89, 101, 102, 90), (90, 102, 103, 91), (91, 103, 104, 92), (92, 104, 105, 93), (93, 105, 106, 94), (94, 106, 107, 95), (95, 107, 96, 84), (96, 108, 109, 97), (97, 109, 110, 98), (98, 110, 111, 99), (99, 111, 112, 100), (100, 112, 113, 101), (101, 113, 114, 102), (102, 114, 115, 103), (103, 115, 116, 104), (104, 116, 117, 105), (105, 117, 118, 106), (106, 118, 119, 107), (107, 119, 108, 96), (108, 120, 121, 109), (109, 121, 122, 110), (110, 122, 123, 111), (111, 123, 124, 112), (112, 124, 125, 113), (113, 125, 126, 114), (114, 126, 127, 115), (115, 127, 128, 116), (116, 128, 129, 117), (117, 129, 130, 118), (118, 130, 131, 119), (119, 131, 120, 108), (120, 132, 133, 121), (121, 133, 134, 122), (122, 134, 135, 123), (123, 135, 136, 124), (124, 136, 137, 125), (125, 137, 138, 126), (126, 138, 139, 127), (127, 139, 140, 128), (128, 140, 141, 129), (129, 141, 142, 130), (130, 142, 143, 131), (131, 143, 132, 120), (132, 144, 145, 133), (133, 145, 146, 134), (134, 146, 147, 135), (135, 147, 148, 136), (136, 148, 149, 137), (137, 149, 150, 138), (138, 150, 151, 139), (139, 151, 152, 140), (140, 152, 153, 141), (141, 153, 154, 142), (142, 154, 155, 143), (143, 155, 144, 132), (144, 156, 157, 145), (145, 157, 158, 146), (146, 158, 159, 147), (147, 159, 160, 148), (148, 160, 161, 149), (149, 161, 162, 150), (150, 162, 163, 151), (151, 163, 164, 152), (152, 164, 165, 153), (153, 165, 166, 154), (154, 166, 167, 155), (155, 167, 156, 144), (156, 168, 169, 157), (157, 169, 170, 158), (158, 170, 171, 159), (159, 171, 172, 160), (160, 172, 173, 161), (161, 173, 174, 162), (162, 174, 175, 163), (163, 175, 176, 164), (164, 176, 177, 165), (165, 177, 178, 166), (166, 178, 179, 167), (167, 179, 168, 156), (168, 180, 181, 169), (169, 181, 182, 170), (170, 182, 183, 171), (171, 183, 184, 172), (172, 184, 185, 173), (173, 185, 186, 174), (174, 186, 187, 175), (175, 187, 188, 176), (176, 188, 189, 177), (177, 189, 190, 178), (178, 190, 191, 179), (179, 191, 180, 168), (180, 192, 193, 181), (181, 193, 194, 182), (182, 194, 195, 183), (183, 195, 196, 184), (184, 196, 197, 185), (185, 197, 198, 186), (186, 198, 199, 187), (187, 199, 200, 188), (188, 200, 201, 189), (189, 201, 202, 190), (190, 202, 203, 191), (191, 203, 192, 180), (192, 204, 205, 193), (193, 205, 206, 194), (194, 206, 207, 195), (195, 207, 208, 196), (196, 208, 209, 197), (197, 209, 210, 198), (198, 210, 211, 199), (199, 211, 212, 200), (200, 212, 213, 201), (201, 213, 214, 202), (202, 214, 215, 203), (203, 215, 204, 192), (204, 216, 217, 205), (205, 217, 218, 206), (206, 218, 219, 207), (207, 219, 220, 208), (208, 220, 221, 209), (209, 221, 222, 210), (210, 222, 223, 211), (211, 223, 224, 212), (212, 224, 225, 213), (213, 225, 226, 214), (214, 226, 227, 215), (215, 227, 216, 204), (216, 228, 229, 217), (217, 229, 230, 218), (218, 230, 231, 219), (219, 231, 232, 220), (220, 232, 233, 221), (221, 233, 234, 222), (222, 234, 235, 223), (223, 235, 236, 224), (224, 236, 237, 225), (225, 237, 238, 226), (226, 238, 239, 227), (227, 239, 228, 216), (228, 240, 241, 229), (229, 241, 242, 230), (230, 242, 243, 231), (231, 243, 244, 232), (232, 244, 245, 233), (233, 245, 246, 234), (234, 246, 247, 235), (235, 247, 248, 236), (236, 248, 249, 237), (237, 249, 250, 238), (238, 250, 251, 239), (239, 251, 240, 228), (240, 252, 253, 241), (241, 253, 254, 242), (242, 254, 255, 243), (243, 255, 256, 244), (244, 256, 257, 245), (245, 257, 258, 246), (246, 258, 259, 247), (247, 259, 260, 248), (248, 260, 261, 249), (249, 261, 262, 250), (250, 262, 263, 251), (251, 263, 252, 240), (252, 264, 265, 253), (253, 265, 266, 254), (254, 266, 267, 255), (255, 267, 268, 256), (256, 268, 269, 257), (257, 269, 270, 258), (258, 270, 271, 259), (259, 271, 272, 260), (260, 272, 273, 261), (261, 273, 274, 262), (262, 274, 275, 263), (263, 275, 264, 252), (264, 276, 277, 265), (265, 277, 278, 266), (266, 278, 279, 267), (267, 279, 280, 268), (268, 280, 281, 269), (269, 281, 282, 270), (270, 282, 283, 271), (271, 283, 284, 272), (272, 284, 285, 273), (273, 285, 286, 274), (274, 286, 287, 275), (275, 287, 276, 264), (276, 288, 289, 277), (277, 289, 290, 278), (278, 290, 291, 279), (279, 291, 292, 280), (280, 292, 293, 281), (281, 293, 294, 282), (282, 294, 295, 283), (283, 295, 296, 284), (284, 296, 297, 285), (285, 297, 298, 286), (286, 298, 299, 287), (287, 299, 288, 276), (288, 300, 301, 289), (289, 301, 302, 290), (290, 302, 303, 291), (291, 303, 304, 292), (292, 304, 305, 293), (293, 305, 306, 294), (294, 306, 307, 295), (295, 307, 308, 296), (296, 308, 309, 297), (297, 309, 310, 298), (298, 310, 311, 299), (299, 311, 300, 288), (300, 312, 313, 301), (301, 313, 314, 302), (302, 314, 315, 303), (303, 315, 316, 304), (304, 316, 317, 305), (305, 317, 318, 306), (306, 318, 319, 307), (307, 319, 320, 308), (308, 320, 321, 309), (309, 321, 322, 310), (310, 322, 323, 311), (311, 323, 312, 300), (312, 324, 325, 313), (313, 325, 326, 314), (314, 326, 327, 315), (315, 327, 328, 316), (316, 328, 329, 317), (317, 329, 330, 318), (318, 330, 331, 319), (319, 331, 332, 320), (320, 332, 333, 321), (321, 333, 334, 322), (322, 334, 335, 323), (323, 335, 324, 312), (324, 336, 337, 325), (325, 337, 338, 326), (326, 338, 339, 327), (327, 339, 340, 328), (328, 340, 341, 329), (329, 341, 342, 330), (330, 342, 343, 331), (331, 343, 344, 332), (332, 344, 345, 333), (333, 345, 346, 334), (334, 346, 347, 335), (335, 347, 336, 324), (336, 348, 349, 337), (337, 349, 350, 338), (338, 350, 351, 339), (339, 351, 352, 340), (340, 352, 353, 341), (341, 353, 354, 342), (342, 354, 355, 343), (343, 355, 356, 344), (344, 356, 357, 345), (345, 357, 358, 346), (346, 358, 359, 347), (347, 359, 348, 336), (348, 360, 361, 349), (349, 361, 362, 350), (350, 362, 363, 351), (351, 363, 364, 352), (352, 364, 365, 353), (353, 365, 366, 354), (354, 366, 367, 355), (355, 367, 368, 356), (356, 368, 369, 357), (357, 369, 370, 358), (358, 370, 371, 359), (359, 371, 360, 348), (360, 372, 373, 361), (361, 373, 374, 362), (362, 374, 375, 363), (363, 375, 376, 364), (364, 376, 377, 365), (365, 377, 378, 366), (366, 378, 379, 367), (367, 379, 380, 368), (368, 380, 381, 369), (369, 381, 382, 370), (370, 382, 383, 371), (371, 383, 372, 360), (372, 384, 385, 373), (373, 385, 386, 374), (374, 386, 387, 375), (375, 387, 388, 376), (376, 388, 389, 377), (377, 389, 390, 378), (378, 390, 391, 379), (379, 391, 392, 380), (380, 392, 393, 381), (381, 393, 394, 382), (382, 394, 395, 383), (383, 395, 384, 372), (384, 396, 397, 385), (385, 397, 398, 386), (386, 398, 399, 387), (387, 399, 400, 388), (388, 400, 401, 389), (389, 401, 402, 390), (390, 402, 403, 391), (391, 403, 404, 392), (392, 404, 405, 393), (393, 405, 406, 394), (394, 406, 407, 395), (395, 407, 396, 384), (396, 408, 409, 397), (397, 409, 410, 398), (398, 410, 411, 399), (399, 411, 412, 400), (400, 412, 413, 401), (401, 413, 414, 402), (402, 414, 415, 403), (403, 415, 416, 404), (404, 416, 417, 405), (405, 417, 418, 406), (406, 418, 419, 407), (407, 419, 408, 396), (408, 420, 421, 409), (409, 421, 422, 410), (410, 422, 423, 411), (411, 423, 424, 412), (412, 424, 425, 413), (413, 425, 426, 414), (414, 426, 427, 415), (415, 427, 428, 416), (416, 428, 429, 417), (417, 429, 430, 418), (418, 430, 431, 419), (419, 431, 420, 408), (420, 432, 433, 421), (421, 433, 434, 422), (422, 434, 435, 423), (423, 435, 436, 424), (424, 436, 437, 425), (425, 437, 438, 426), (426, 438, 439, 427), (427, 439, 440, 428), (428, 440, 441, 429), (429, 441, 442, 430), (430, 442, 443, 431), (431, 443, 432, 420), (432, 444, 445, 433), (433, 445, 446, 434), (434, 446, 447, 435), (435, 447, 448, 436), (436, 448, 449, 437), (437, 449, 450, 438), (438, 450, 451, 439), (439, 451, 452, 440), (440, 452, 453, 441), (441, 453, 454, 442), (442, 454, 455, 443), (443, 455, 444, 432), (444, 456, 457, 445), (445, 457, 458, 446), (446, 458, 459, 447), (447, 459, 460, 448), (448, 460, 461, 449), (449, 461, 462, 450), (450, 462, 463, 451), (451, 463, 464, 452), (452, 464, 465, 453), (453, 465, 466, 454), (454, 466, 467, 455), (455, 467, 456, 444), (456, 468, 469, 457), (457, 469, 470, 458), (458, 470, 471, 459), (459, 471, 472, 460), (460, 472, 473, 461), (461, 473, 474, 462), (462, 474, 475, 463), (463, 475, 476, 464), (464, 476, 477, 465), (465, 477, 478, 466), (466, 478, 479, 467), (467, 479, 468, 456), (468, 480, 481, 469), (469, 481, 482, 470), (470, 482, 483, 471), (471, 483, 484, 472), (472, 484, 485, 473), (473, 485, 486, 474), (474, 486, 487, 475), (475, 487, 488, 476), (476, 488, 489, 477), (477, 489, 490, 478), (478, 490, 491, 479), (479, 491, 480, 468), (480, 492, 493, 481), (481, 493, 494, 482), (482, 494, 495, 483), (483, 495, 496, 484), (484, 496, 497, 485), (485, 497, 498, 486), (486, 498, 499, 487), (487, 499, 500, 488), (488, 500, 501, 489), (489, 501, 502, 490), (490, 502, 503, 491), (491, 503, 492, 480), (492, 504, 505, 493), (493, 505, 506, 494), (494, 506, 507, 495), (495, 507, 508, 496), (496, 508, 509, 497), (497, 509, 510, 498), (498, 510, 511, 499), (499, 511, 512, 500), (500, 512, 513, 501), (501, 513, 514, 502), (502, 514, 515, 503), (503, 515, 504, 492), (504, 516, 517, 505), (505, 517, 518, 506), (506, 518, 519, 507), (507, 519, 520, 508), (508, 520, 521, 509), (509, 521, 522, 510), (510, 522, 523, 511), (511, 523, 524, 512), (512, 524, 525, 513), (513, 525, 526, 514), (514, 526, 527, 515), (515, 527, 516, 504), (516, 528, 529, 517), (517, 529, 530, 518), (518, 530, 531, 519), (519, 531, 532, 520), (520, 532, 533, 521), (521, 533, 534, 522), (522, 534, 535, 523), (523, 535, 536, 524), (524, 536, 537, 525), (525, 537, 538, 526), (526, 538, 539, 527), (527, 539, 528, 516), (528, 540, 541, 529), (529, 541, 542, 530), (530, 542, 543, 531), (531, 543, 544, 532), (532, 544, 545, 533), (533, 545, 546, 534), (534, 546, 547, 535), (535, 547, 548, 536), (536, 548, 549, 537), (537, 549, 550, 538), (538, 550, 551, 539), (539, 551, 540, 528), (540, 552, 553, 541), (541, 553, 554, 542), (542, 554, 555, 543), (543, 555, 556, 544), (544, 556, 557, 545), (545, 557, 558, 546), (546, 558, 559, 547), (547, 559, 560, 548), (548, 560, 561, 549), (549, 561, 562, 550), (550, 562, 563, 551), (551, 563, 552, 540), (552, 564, 565, 553), (553, 565, 566, 554), (554, 566, 567, 555), (555, 567, 568, 556), (556, 568, 569, 557), (557, 569, 570, 558), (558, 570, 571, 559), (559, 571, 572, 560), (560, 572, 573, 561), (561, 573, 574, 562), (562, 574, 575, 563), (563, 575, 564, 552), (564, 0, 1, 565), (565, 1, 2, 566), (566, 2, 3, 567), (567, 3, 4, 568), (568, 4, 5, 569), (569, 5, 6, 570), (570, 6, 7, 571), (571, 7, 8, 572), (572, 8, 9, 573), (573, 9, 10, 574), (574, 10, 11, 575), (575, 11, 0, 564), (584, 583, 598, 599), (582, 581, 596, 597), (580, 579, 594, 595), (578, 577, 592, 593), (589, 588, 603, 604), (587, 586, 601, 602), (585, 584, 599, 600), (583, 582, 597, 598), (581, 580, 595, 596), (579, 578, 593, 594), (590, 589, 604, 605), (577, 576, 591, 592), (588, 587, 602, 603), (586, 585, 600, 601), (594, 593, 608, 609), (605, 604, 619, 620), (592, 591, 606, 607), (603, 602, 617, 618), (601, 600, 615, 616), (599, 598, 613, 614), (597, 596, 611, 612), (595, 594, 609, 610), (593, 592, 607, 608), (604, 603, 618, 619), (602, 601, 616, 617), (600, 599, 614, 615), (598, 597, 612, 613), (596, 595, 610, 611), (609, 608, 623, 624), (620, 619, 634, 635), (607, 606, 621, 622), (618, 617, 632, 633), (616, 615, 630, 631), (614, 613, 628, 629), (612, 611, 626, 627), (610, 609, 624, 625), (608, 607, 622, 623), (619, 618, 633, 634), (617, 616, 631, 632), (615, 614, 629, 630), (613, 612, 627, 628), (611, 610, 625, 626), (624, 623, 638, 639), (635, 634, 649, 650), (622, 621, 636, 637), (633, 632, 647, 648), (631, 630, 645, 646), (629, 628, 643, 644), (627, 626, 641, 642), (625, 624, 639, 640), (623, 622, 637, 638), (634, 633, 648, 649), (632, 631, 646, 647), (630, 629, 644, 645), (628, 627, 642, 643), (626, 625, 640, 641), (639, 638, 653, 654), (650, 649, 664, 665), (637, 636, 651, 652), (648, 647, 662, 663), (646, 645, 660, 661), (644, 643, 658, 659), (642, 641, 656, 657), (640, 639, 654, 655), (638, 637, 652, 653), (649, 648, 663, 664), (647, 646, 661, 662), (645, 644, 659, 660), (643, 642, 657, 658), (641, 640, 655, 656), (654, 653, 668, 669), (665, 664, 679, 680), (652, 651, 666, 667), (663, 662, 677, 678), (661, 660, 675, 676), (659, 658, 673, 674), (657, 656, 671, 672), (655, 654, 669, 670), (653, 652, 667, 668), (664, 663, 678, 679), (662, 661, 676, 677), (660, 659, 674, 675), (658, 657, 672, 673), (656, 655, 670, 671), (669, 668, 683, 684), (680, 679, 694, 695), (667, 666, 681, 682), (678, 677, 692, 693), (676, 675, 690, 691), (674, 673, 688, 689), (672, 671, 686, 687), (670, 669, 684, 685), (668, 667, 682, 683), (679, 678, 693, 694), (677, 676, 691, 692), (675, 674, 689, 690), (673, 672, 687, 688), (671, 670, 685, 686), (684, 683, 698, 699), (695, 694, 709, 710), (682, 681, 696, 697), (693, 692, 707, 708), (691, 690, 705, 706), (689, 688, 703, 704), (687, 686, 701, 702), (685, 684, 699, 700), (683, 682, 697, 698), (694, 693, 708, 709), (692, 691, 706, 707), (690, 689, 704, 705), (688, 687, 702, 703), (686, 685, 700, 701), (699, 698, 713, 714), (710, 709, 724, 725), (697, 696, 711, 712), (708, 707, 722, 723), (706, 705, 720, 721), (704, 703, 718, 719), (702, 701, 716, 717), (700, 699, 714, 715), (698, 697, 712, 713), (709, 708, 723, 724), (707, 706, 721, 722), (705, 704, 719, 720), (703, 702, 717, 718), (701, 700, 715, 716), (714, 713, 728, 729), (725, 724, 739, 740), (712, 711, 726, 727), (723, 722, 737, 738), (721, 720, 735, 736), (719, 718, 733, 734), (717, 716, 731, 732), (715, 714, 729, 730), (713, 712, 727, 728), (724, 723, 738, 739), (722, 721, 736, 737), (720, 719, 734, 735), (718, 717, 732, 733), (716, 715, 730, 731), (729, 728, 743, 744), (740, 739, 754, 755), (727, 726, 741, 742), (738, 737, 752, 753), (736, 735, 750, 751), (734, 733, 748, 749), (732, 731, 746, 747), (730, 729, 744, 745), (728, 727, 742, 743), (739, 738, 753, 754), (737, 736, 751, 752), (735, 734, 749, 750), (733, 732, 747, 748), (731, 730, 745, 746), (744, 743, 758, 759), (755, 754, 769, 770), (742, 741, 756, 757), (753, 752, 767, 768), (751, 750, 765, 766), (749, 748, 763, 764), (747, 746, 761, 762), (745, 744, 759, 760), (743, 742, 757, 758), (754, 753, 768, 769), (752, 751, 766, 767), (750, 749, 764, 765), (748, 747, 762, 763), (746, 745, 760, 761), (759, 758, 773, 774), (770, 769, 784, 785), (757, 756, 771, 772), (768, 767, 782, 783), (766, 765, 780, 781), (764, 763, 778, 779), (762, 761, 776, 777), (760, 759, 774, 775), (758, 757, 772, 773), (769, 768, 783, 784), (767, 766, 781, 782), (765, 764, 779, 780), (763, 762, 777, 778), (761, 760, 775, 776), (774, 773, 788, 789), (785, 784, 799, 800), (772, 771, 786, 787), (783, 782, 797, 798), (781, 780, 795, 796), (779, 778, 793, 794), (777, 776, 791, 792), (775, 774, 789, 790), (773, 772, 787, 788), (784, 783, 798, 799), (782, 781, 796, 797), (780, 779, 794, 795), (778, 777, 792, 793), (776, 775, 790, 791), (789, 788, 803, 804), (800, 799, 814, 815), (787, 786, 801, 802), (798, 797, 812, 813), (796, 795, 810, 811), (794, 793, 808, 809), (792, 791, 806, 807), (790, 789, 804, 805), (788, 787, 802, 803), (799, 798, 813, 814), (797, 796, 811, 812), (795, 794, 809, 810), (793, 792, 807, 808), (791, 790, 805, 806), (804, 803, 818, 819), (815, 814, 829, 830), (802, 801, 816, 817), (813, 812, 827, 828), (811, 810, 825, 826), (809, 808, 823, 824), (807, 806, 821, 822), (805, 804, 819, 820), (803, 802, 817, 818), (814, 813, 828, 829), (812, 811, 826, 827), (810, 809, 824, 825), (808, 807, 822, 823), (806, 805, 820, 821), (819, 818, 834, 835), (830, 829, 845, 846), (817, 816, 832, 833), (828, 827, 843, 844), (826, 825, 841, 842), (824, 823, 839, 840), (822, 821, 837, 838), (820, 819, 835, 836), (818, 817, 833, 834), (829, 828, 844, 845), (827, 826, 842, 843), (825, 824, 840, 841), (823, 822, 838, 839), (821, 820, 836, 837), (835, 834, 849, 850), (846, 845, 860, 861), (833, 832, 847, 848), (844, 843, 858, 859), (842, 841, 856, 857), (840, 839, 854, 855), (838, 837, 852, 853), (836, 835, 850, 851), (834, 833, 848, 849), (845, 844, 859, 860), (843, 842, 857, 858), (841, 840, 855, 856), (839, 838, 853, 854), (837, 836, 851, 852), (850, 849, 864, 865), (861, 860, 875, 876), (848, 847, 862, 863), (859, 858, 873, 874), (857, 856, 871, 872), (855, 854, 869, 870), (853, 852, 867, 868), (851, 850, 865, 866), (849, 848, 863, 864), (860, 859, 874, 875), (858, 857, 872, 873), (856, 855, 870, 871), (854, 853, 868, 869), (852, 851, 866, 867), (865, 864, 879, 880), (876, 875, 890, 891), (863, 862, 877, 878), (874, 873, 888, 889), (872, 871, 886, 887), (870, 869, 884, 885), (868, 867, 882, 883), (866, 865, 880, 881), (864, 863, 878, 879), (875, 874, 889, 890), (873, 872, 887, 888), (871, 870, 885, 886), (869, 868, 883, 884), (867, 866, 881, 882), (880, 879, 894, 895), (891, 890, 905, 906), (878, 877, 892, 893), (889, 888, 903, 904), (887, 886, 901, 902), (885, 884, 899, 900), (883, 882, 897, 898), (881, 880, 895, 896), (879, 878, 893, 894), (890, 889, 904, 905), (888, 887, 902, 903), (886, 885, 900, 901), (884, 883, 898, 899), (882, 881, 896, 897), (895, 894, 909, 910), (906, 905, 920, 921), (893, 892, 907, 908), (904, 903, 918, 919), (902, 901, 916, 917), (900, 899, 914, 915), (898, 897, 912, 913), (896, 895, 910, 911), (894, 893, 908, 909), (905, 904, 919, 920), (903, 902, 917, 918), (901, 900, 915, 916), (899, 898, 913, 914), (897, 896, 911, 912), (910, 909, 924, 925), (921, 920, 935, 936), (908, 907, 922, 923), (919, 918, 933, 934), (917, 916, 931, 932), (915, 914, 929, 930), (913, 912, 927, 928), (911, 910, 925, 926), (909, 908, 923, 924), (920, 919, 934, 935), (918, 917, 932, 933), (916, 915, 930, 931), (914, 913, 928, 929), (912, 911, 926, 927), (925, 924, 939, 940), (936, 935, 950, 951), (923, 922, 937, 938), (934, 933, 948, 949), (932, 931, 946, 947), (930, 929, 944, 945), (928, 927, 942, 943), (926, 925, 940, 941), (924, 923, 938, 939), (935, 934, 949, 950), (933, 932, 947, 948), (931, 930, 945, 946), (929, 928, 943, 944), (927, 926, 941, 942), (940, 939, 954, 955), (951, 950, 965, 966), (938, 937, 952, 953), (949, 948, 963, 964), (947, 946, 961, 962), (945, 944, 959, 960), (943, 942, 957, 958), (941, 940, 955, 956), (939, 938, 953, 954), (950, 949, 964, 965), (948, 947, 962, 963), (946, 945, 960, 961), (944, 943, 958, 959), (942, 941, 956, 957), (955, 954, 969, 970), (966, 965, 980, 981), (953, 952, 967, 968), (964, 963, 978, 979), (962, 961, 976, 977), (960, 959, 974, 975), (958, 957, 972, 973), (956, 955, 970, 971), (954, 953, 968, 969), (965, 964, 979, 980), (963, 962, 977, 978), (961, 960, 975, 976), (959, 958, 973, 974), (957, 956, 971, 972), (970, 969, 984, 985), (981, 980, 995, 996), (968, 967, 982, 983), (979, 978, 993, 994), (977, 976, 991, 992), (975, 974, 989, 990), (973, 972, 987, 988), (971, 970, 985, 986), (969, 968, 983, 984), (980, 979, 994, 995), (978, 977, 992, 993), (976, 975, 990, 991), (974, 973, 988, 989), (972, 971, 986, 987), (985, 984, 999, 1000), (996, 995, 1010, 1011), (983, 982, 997, 998), (994, 993, 1008, 1009), (992, 991, 1006, 1007), (990, 989, 1004, 1005), (988, 987, 1002, 1003), (986, 985, 1000, 1001), (984, 983, 998, 999), (995, 994, 1009, 1010), (993, 992, 1007, 1008), (991, 990, 1005, 1006), (989, 988, 1003, 1004), (987, 986, 1001, 1002), (1000, 999, 1014, 1015), (1011, 1010, 1025, 1026), (998, 997, 1012, 1013), (1009, 1008, 1023, 1024), (1007, 1006, 1021, 1022), (1005, 1004, 1019, 1020), (1003, 1002, 1017, 1018), (1001, 1000, 1015, 1016), (999, 998, 1013, 1014), (1010, 1009, 1024, 1025), (1008, 1007, 1022, 1023), (1006, 1005, 1020, 1021), (1004, 1003, 1018, 1019), (1002, 1001, 1016, 1017), (1015, 1014, 1030, 1031), (1026, 1025, 1041, 1042), (1013, 1012, 1028, 1029), (1024, 1023, 1039, 1040), (1022, 1021, 1037, 1038), (1020, 1019, 1035, 1036), (1018, 1017, 1033, 1034), (1016, 1015, 1031, 1032), (1014, 1013, 1029, 1030), (1025, 1024, 1040, 1041), (1023, 1022, 1038, 1039), (1021, 1020, 1036, 1037), (1019, 1018, 1034, 1035), (1017, 1016, 1032, 1033), (1031, 1030, 1045, 1046), (1042, 1041, 1056, 1057), (1029, 1028, 1043, 1044), (1040, 1039, 1054, 1055), (1038, 1037, 1052, 1053), (1036, 1035, 1050, 1051), (1034, 1033, 1048, 1049), (1032, 1031, 1046, 1047), (1030, 1029, 1044, 1045), (1041, 1040, 1055, 1056), (1039, 1038, 1053, 1054), (1037, 1036, 1051, 1052), (1035, 1034, 1049, 1050), (1033, 1032, 1047, 1048), (831, 590, 605), (576, 1027, 591), (831, 605, 620), (591, 1027, 606), (831, 620, 635), (606, 1027, 621), (831, 635, 650), (621, 1027, 636), (831, 650, 665), (636, 1027, 651), (831, 665, 680), (651, 1027, 666), (831, 680, 695), (666, 1027, 681), (831, 695, 710), (681, 1027, 696), (831, 710, 725), (696, 1027, 711), (831, 725, 740), (711, 1027, 726), (831, 740, 755), (726, 1027, 741), (831, 755, 770), (741, 1027, 756), (831, 770, 785), (756, 1027, 771), (831, 785, 800), (771, 1027, 786), (831, 800, 815), (786, 1027, 801), (831, 815, 830), (801, 1027, 816), (831, 830, 846), (816, 1027, 832), (831, 846, 861), (832, 1027, 847), (831, 861, 876), (847, 1027, 862), (831, 876, 891), (862, 1027, 877), (831, 891, 906), (877, 1027, 892), (831, 906, 921), (892, 1027, 907), (831, 921, 936), (907, 1027, 922), (831, 936, 951), (922, 1027, 937), (831, 951, 966), (937, 1027, 952), (831, 966, 981), (952, 1027, 967), (831, 981, 996), (967, 1027, 982), (831, 996, 1011), (982, 1027, 997), (831, 1011, 1026), (997, 1027, 1012), (831, 1026, 1042), (1012, 1027, 1028), (831, 1042, 1057), (1028, 1027, 1043), (1046, 1045, 578, 579), (1057, 1056, 589, 590), (1044, 1043, 576, 577), (1055, 1054, 587, 588), (1053, 1052, 585, 586), (1051, 1050, 583, 584), (1049, 1048, 581, 582), (1047, 1046, 579, 580), (831, 1057, 590), (1045, 1044, 577, 578), (1056, 1055, 588, 589), (1043, 1027, 576), (1054, 1053, 586, 587), (1052, 1051, 584, 585), (1050, 1049, 582, 583), (1048, 1047, 580, 581)])
me_sphere.use_remesh_preserve_volume = False
me_sphere.use_remesh_preserve_attributes = False
me_sphere.use_mirror_vertex_groups = False
me_sphere.update()

# ---- objects
ob_sphere = bpy.data.objects.new('Sphere', me_sphere)
ob_lamp = bpy.data.objects.new('Lamp', light_lamp)

# ---- transforms, parenting, visibility, modifiers, constraints
ob_sphere.location = (0.0, 0.0, 0.0)
ob_sphere.lineart.crease_threshold = 0.0
ob_lamp.location = (4.076, 1.005, 5.904)
ob_lamp.rotation_euler = (0.6503, 0.05522, 1.866)
ob_lamp.lock_rotations_4d = False
ob_lamp.empty_display_type = 'ARROWS'
ob_lamp.color = (0.0, 0.0, 0.0, 0.0)
ob_lamp.lineart.crease_threshold = 0.0

# ---- collection membership
col_collection_1.objects.link(ob_sphere)
col_collection_1.objects.link(ob_lamp)

# ---- scene / render settings (as saved in the file)
scene.frame_start = 1; scene.frame_end = 250; scene.frame_set(1)
scene.render.engine = 'BLENDER_EEVEE_NEXT'
scene.render.resolution_percentage = 50
scene.render.dither_intensity = 0.0
scene.cycles.use_denoising = False
scene.cycles.samples = 10
scene.cycles.sampling_pattern = 'TABULATED_SOBOL'
scene.cycles.light_sampling_threshold = 0.0
scene.cycles.use_adaptive_sampling = False
scene.cycles.use_light_tree = False
scene.cycles.blur_glossy = 0.0
scene.cycles.pixel_filter_type = 'GAUSSIAN'
scene.cycles.sample_clamp_indirect = 0.0
scene.view_settings.view_transform = 'Standard'
bpy.context.view_layer.update()

# ---- added for rendering (the .blend has no active camera): camera
cam_auto = bpy.data.cameras.new('AutoCamera')
cam_auto.lens = 50.0
cam_auto.sensor_width = 36.0
cam_auto.clip_end = 1000.0
ob_auto_camera = bpy.data.objects.new('AutoCamera', cam_auto)
scene.collection.objects.link(ob_auto_camera)
ob_auto_camera.location = (2.30833, -2.76999, 1.84666)
ob_auto_camera.rotation_euler = (1.09748, -7.21219e-08, 0.694738)
scene.camera = ob_auto_camera
bpy.context.view_layer.update()
